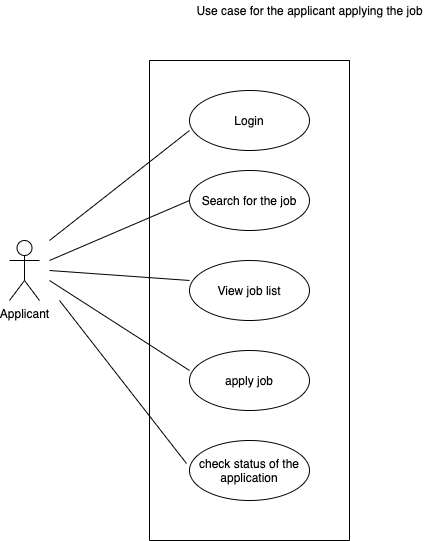

The diagram above was exported from draw.io. Its source (the exported page's mxGraphModel, read from the mxfile embedded in the PNG):
<mxGraphModel dx="1186" dy="646" grid="1" gridSize="10" guides="1" tooltips="1" connect="1" arrows="1" fold="1" page="1" pageScale="1" pageWidth="850" pageHeight="1100" math="0" shadow="0">
  <root>
    <mxCell id="0" />
    <mxCell id="1" parent="0" />
    <mxCell id="L4bM2YMSKwZ-MPr-l_cw-1" value="Applicant" style="shape=umlActor;verticalLabelPosition=bottom;verticalAlign=top;html=1;outlineConnect=0;" vertex="1" parent="1">
      <mxGeometry x="180" y="280" width="30" height="60" as="geometry" />
    </mxCell>
    <mxCell id="L4bM2YMSKwZ-MPr-l_cw-5" value="" style="swimlane;startSize=0;" vertex="1" parent="1">
      <mxGeometry x="320" y="100" width="200" height="480" as="geometry" />
    </mxCell>
    <mxCell id="L4bM2YMSKwZ-MPr-l_cw-6" value="Login" style="ellipse;whiteSpace=wrap;html=1;" vertex="1" parent="L4bM2YMSKwZ-MPr-l_cw-5">
      <mxGeometry x="40" y="30" width="120" height="60" as="geometry" />
    </mxCell>
    <mxCell id="L4bM2YMSKwZ-MPr-l_cw-8" value="View job list" style="ellipse;whiteSpace=wrap;html=1;" vertex="1" parent="L4bM2YMSKwZ-MPr-l_cw-5">
      <mxGeometry x="40" y="200" width="120" height="60" as="geometry" />
    </mxCell>
    <mxCell id="L4bM2YMSKwZ-MPr-l_cw-9" value="apply job" style="ellipse;whiteSpace=wrap;html=1;" vertex="1" parent="L4bM2YMSKwZ-MPr-l_cw-5">
      <mxGeometry x="40" y="290" width="120" height="60" as="geometry" />
    </mxCell>
    <mxCell id="L4bM2YMSKwZ-MPr-l_cw-10" value="check status of the application" style="ellipse;whiteSpace=wrap;html=1;" vertex="1" parent="L4bM2YMSKwZ-MPr-l_cw-5">
      <mxGeometry x="40" y="380" width="120" height="60" as="geometry" />
    </mxCell>
    <mxCell id="L4bM2YMSKwZ-MPr-l_cw-18" value="Search for the job" style="ellipse;whiteSpace=wrap;html=1;" vertex="1" parent="L4bM2YMSKwZ-MPr-l_cw-5">
      <mxGeometry x="40" y="110" width="120" height="60" as="geometry" />
    </mxCell>
    <mxCell id="L4bM2YMSKwZ-MPr-l_cw-12" value="" style="endArrow=none;html=1;rounded=0;entryX=0;entryY=0.667;entryDx=0;entryDy=0;entryPerimeter=0;" edge="1" parent="1" target="L4bM2YMSKwZ-MPr-l_cw-6">
      <mxGeometry width="50" height="50" relative="1" as="geometry">
        <mxPoint x="220" y="280" as="sourcePoint" />
        <mxPoint x="280" y="240" as="targetPoint" />
      </mxGeometry>
    </mxCell>
    <mxCell id="L4bM2YMSKwZ-MPr-l_cw-13" value="" style="endArrow=none;html=1;rounded=0;entryX=0;entryY=0.5;entryDx=0;entryDy=0;" edge="1" parent="1">
      <mxGeometry width="50" height="50" relative="1" as="geometry">
        <mxPoint x="220" y="300" as="sourcePoint" />
        <mxPoint x="360" y="240" as="targetPoint" />
      </mxGeometry>
    </mxCell>
    <mxCell id="L4bM2YMSKwZ-MPr-l_cw-14" value="" style="endArrow=none;html=1;rounded=0;entryX=0;entryY=0.333;entryDx=0;entryDy=0;entryPerimeter=0;" edge="1" parent="1" target="L4bM2YMSKwZ-MPr-l_cw-8">
      <mxGeometry width="50" height="50" relative="1" as="geometry">
        <mxPoint x="220" y="310" as="sourcePoint" />
        <mxPoint x="370" y="250" as="targetPoint" />
      </mxGeometry>
    </mxCell>
    <mxCell id="L4bM2YMSKwZ-MPr-l_cw-15" value="" style="endArrow=none;html=1;rounded=0;entryX=0;entryY=0.333;entryDx=0;entryDy=0;entryPerimeter=0;" edge="1" parent="1" target="L4bM2YMSKwZ-MPr-l_cw-9">
      <mxGeometry width="50" height="50" relative="1" as="geometry">
        <mxPoint x="220" y="320" as="sourcePoint" />
        <mxPoint x="370" y="329.98" as="targetPoint" />
      </mxGeometry>
    </mxCell>
    <mxCell id="L4bM2YMSKwZ-MPr-l_cw-16" value="" style="endArrow=none;html=1;rounded=0;entryX=-0.025;entryY=0.383;entryDx=0;entryDy=0;entryPerimeter=0;" edge="1" parent="1" target="L4bM2YMSKwZ-MPr-l_cw-10">
      <mxGeometry width="50" height="50" relative="1" as="geometry">
        <mxPoint x="230" y="340" as="sourcePoint" />
        <mxPoint x="370" y="419.98" as="targetPoint" />
      </mxGeometry>
    </mxCell>
    <mxCell id="L4bM2YMSKwZ-MPr-l_cw-17" value="Use case for the applicant applying the job" style="text;html=1;align=center;verticalAlign=middle;resizable=0;points=[];autosize=1;strokeColor=none;fillColor=none;" vertex="1" parent="1">
      <mxGeometry x="360" y="40" width="240" height="20" as="geometry" />
    </mxCell>
  </root>
</mxGraphModel>